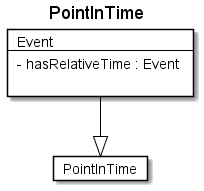

The diagram above was rendered by PlantUML. Its source (embedded in the PNG):
@startuml
Title PointInTime 

Card PointInTime #fff [
PointInTime
]
Card Event #fff [
Event
----
- hasRelativeTime : Event 

]
Event --|> PointInTime  #000 
@enduml